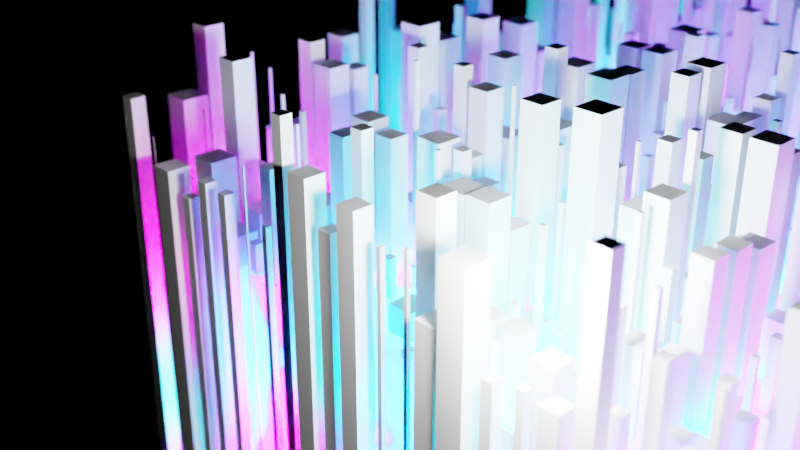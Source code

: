 # Source: Idea.blend  (saved by Blender 3.3.6; exported with 4.5.12 LTS)
import bpy
from mathutils import Matrix  # noqa: F401  (used for matrix-valued properties, if any)

bpy.ops.wm.read_factory_settings(use_empty=True)
scene = bpy.context.scene
scene.name = 'Scene'

# ---- collections
col_collection = bpy.data.collections.new('Collection'); scene.collection.children.link(col_collection)

# ---- materials (node trees are filled in below, after node groups)
mat_material_001 = bpy.data.materials.new('Material.001')
mat_emission = bpy.data.materials.new('Emission')

# ---- node groups
ng_offsetcenter = bpy.data.node_groups.new('OffsetCenter', 'GeometryNodeTree')
_s = ng_offsetcenter.interface.new_socket(name='Geometry', in_out='OUTPUT', socket_type='NodeSocketGeometry')
_s = ng_offsetcenter.interface.new_socket(name='Geometry', in_out='INPUT', socket_type='NodeSocketGeometry')
_s = ng_offsetcenter.interface.new_socket(name='Value', in_out='INPUT', socket_type='NodeSocketFloat')
_s.default_value = 0.5
_s.min_value = -1e+04
_s.max_value = 1e+04
ng_offsetcenter.is_modifier = True
_N = ng_offsetcenter.nodes; _L = ng_offsetcenter.links
n0 = _N.new('ShaderNodeMath'); n0.name = 'Math'; n0.location = (-220, -100)
n0.width = 136
n0.operation = 'DIVIDE'
n0.inputs[1].default_value = 2.0
n1 = _N.new('ShaderNodeCombineXYZ'); n1.name = 'Combine XYZ.001'; n1.location = (0, -47)
n1.inputs[2].default_value = 1.0
n2 = _N.new('NodeGroupInput'); n2.name = 'Group Input'; n2.location = (-420, 0)
n3 = _N.new('NodeGroupOutput'); n3.name = 'Group Output'; n3.location = (410, 0)
n4 = _N.new('GeometryNodeSetPosition'); n4.name = 'Set Position'; n4.location = (220, 100)
_L.new(n4.outputs[0], n3.inputs[0])
_L.new(n2.outputs[0], n4.inputs[0])
_L.new(n2.outputs[1], n0.inputs[0])
_L.new(n1.outputs[0], n4.inputs[3])
_L.new(n0.outputs[0], n1.inputs[0])
_L.new(n0.outputs[0], n1.inputs[1])
n3.is_active_output = True
ng_geometry_nodes_002 = bpy.data.node_groups.new('Geometry Nodes.002', 'GeometryNodeTree')
_s = ng_geometry_nodes_002.interface.new_socket(name='Geometry', in_out='OUTPUT', socket_type='NodeSocketGeometry')
_s = ng_geometry_nodes_002.interface.new_socket(name='Geometry', in_out='INPUT', socket_type='NodeSocketGeometry')
_s = ng_geometry_nodes_002.interface.new_socket(name='Size', in_out='INPUT', socket_type='NodeSocketFloat')
_s.default_value = 0.5
_s.min_value = -1e+04
_s.max_value = 1e+04
ng_geometry_nodes_002.is_modifier = True
_N = ng_geometry_nodes_002.nodes; _L = ng_geometry_nodes_002.links
n0 = _N.new('GeometryNodeStoreNamedAttribute'); n0.name = 'Store Named Attribute.001'; n0.location = (-42, 209)
n0.data_type = 'FLOAT_VECTOR'
n0.domain = 'CORNER'
n0.inputs[2].default_value = 'uv_map'
n1 = _N.new('GeometryNodeStoreNamedAttribute'); n1.name = 'Store Named Attribute'; n1.location = (-53, 8)
n1.data_type = 'FLOAT_VECTOR'
n1.domain = 'CORNER'
n1.inputs[2].default_value = 'uv_map'
n2 = _N.new('NodeGroupOutput'); n2.name = 'Group Output'; n2.location = (1029, 6)
n3 = _N.new('GeometryNodeMeshCube'); n3.name = 'Cube'; n3.location = (-78, 8)
n4 = _N.new('GeometryNodeInstanceOnPoints'); n4.name = 'Instance on Points'; n4.location = (806, 48)
n5 = _N.new('ShaderNodeCombineXYZ'); n5.name = 'Combine XYZ'; n5.location = (390, -178)
n6 = _N.new('FunctionNodeRandomValue'); n6.name = 'Random Value'; n6.location = (105, -206)
n6.inputs[8].default_value = 9
n7 = _N.new('FunctionNodeRandomValue'); n7.name = 'Random Value.001'; n7.location = (103, -405)
n7.inputs[2].default_value = 37.8
n7.inputs[3].default_value = 53.6
n7.inputs[8].default_value = 13
n8 = _N.new('GeometryNodeMeshGrid'); n8.name = 'Grid'; n8.location = (-67, 209)
n9 = _N.new('NodeGroupInput'); n9.name = 'Group Input'; n9.location = (-343, 5)
n10 = _N.new('GeometryNodeGroup'); n10.name = 'Group'; n10.location = (346, 266)
n10.node_tree = ng_offsetcenter
_L.new(n4.outputs[0], n2.inputs[0])
_L.new(n10.outputs[0], n4.inputs[0])
_L.new(n1.outputs[0], n4.inputs[2])
_L.new(n5.outputs[0], n4.inputs[6])
_L.new(n6.outputs[1], n5.inputs[0])
_L.new(n6.outputs[1], n5.inputs[1])
_L.new(n7.outputs[1], n5.inputs[2])
_L.new(n9.outputs[1], n8.inputs[0])
_L.new(n9.outputs[1], n8.inputs[1])
_L.new(n9.outputs[1], n8.inputs[2])
_L.new(n9.outputs[1], n8.inputs[3])
_L.new(n0.outputs[0], n10.inputs[0])
_L.new(n9.outputs[1], n10.inputs[1])
_L.new(n3.outputs[0], n1.inputs[0])
_L.new(n3.outputs[1], n1.inputs[3])
_L.new(n8.outputs[0], n0.inputs[0])
_L.new(n8.outputs[1], n0.inputs[3])
n2.is_active_output = True

# ---- material node trees
mat_material_001.use_nodes = True; mat_material_001.node_tree.nodes.clear()
_N = mat_material_001.node_tree.nodes; _L = mat_material_001.node_tree.links
n0 = _N.new('ShaderNodeBsdfPrincipled'); n0.name = 'Principled BSDF'; n0.location = (10, 300)
n0.distribution = 'GGX'
n0.subsurface_method = 'RANDOM_WALK_SKIN'
n0.inputs[3].default_value = 1.45
n0.inputs[27].default_value = (0.0, 0.0, 0.0, 1.0)
n0.inputs[28].default_value = 1.0
n1 = _N.new('ShaderNodeOutputMaterial'); n1.name = 'Material Output'; n1.location = (300, 300)
_L.new(n0.outputs[0], n1.inputs[0])
n1.is_active_output = True
mat_emission.use_nodes = True; mat_emission.node_tree.nodes.clear()
_N = mat_emission.node_tree.nodes; _L = mat_emission.node_tree.links
n0 = _N.new('ShaderNodeOutputMaterial'); n0.name = 'Material Output'; n0.location = (433, 300)
n1 = _N.new('ShaderNodeBsdfPrincipled'); n1.name = 'Principled BSDF'; n1.location = (143, 300)
n1.distribution = 'GGX'
n1.subsurface_method = 'RANDOM_WALK_SKIN'
n1.inputs[3].default_value = 1.45
n1.inputs[28].default_value = 64.0
n2 = _N.new('ShaderNodeRGB'); n2.name = 'RGB'; n2.location = (-401, -128)
n2.outputs[0].default_value = (0.0, 1.0, 1.0, 1.0)
n3 = _N.new('ShaderNodeTexNoise'); n3.name = 'Noise Texture'; n3.location = (-397, 205)
n3.inputs[2].default_value = 3.6
n3.inputs[3].default_value = 0.0
n3.inputs[4].default_value = 0.0
n3.inputs[8].default_value = 1.2
n4 = _N.new('ShaderNodeHueSaturation'); n4.name = 'Hue Saturation Value'; n4.location = (-117, 29)
n4.inputs[4].default_value = (0.0, 0.1729, 1.0, 1.0)
_L.new(n1.outputs[0], n0.inputs[0])
_L.new(n3.outputs[1], n1.inputs[0])
_L.new(n3.outputs[0], n4.inputs[0])
_L.new(n4.outputs[0], n1.inputs[27])
n0.is_active_output = True

# ---- world
world_world = bpy.data.worlds.new('World'); scene.world = world_world
world_world.use_nodes = True; world_world.node_tree.nodes.clear()
_N = world_world.node_tree.nodes; _L = world_world.node_tree.links
n0 = _N.new('ShaderNodeOutputWorld'); n0.name = 'World Output'; n0.location = (300, 300)
n1 = _N.new('ShaderNodeBackground'); n1.name = 'Background'; n1.location = (10, 300)
n1.inputs[0].default_value = (0.05088, 0.05088, 0.05088, 1.0)
n1.inputs[1].default_value = 0.0
_L.new(n1.outputs[0], n0.inputs[0])
n0.is_active_output = True
world_world.color = (0.05088, 0.05088, 0.05088)
world_world.use_sun_shadow = False
world_world.sun_shadow_jitter_overblur = 0.0

# ---- cameras
cam_camera = bpy.data.cameras.new('Camera')
cam_camera.clip_end = 100.0
cam_camera.ortho_scale = 7.314
cam_camera.dof.use_dof = True
cam_camera.dof.focus_distance = 500.0
cam_camera.dof.aperture_fstop = 0.1

# ---- lights
light_light = bpy.data.lights.new('Light', 'POINT')
light_light.transmission_factor = 0.0
light_light.energy = 1e+04
light_light.shadow_soft_size = 0.1
light_light.shadow_maximum_resolution = 0.006
light_light.use_absolute_resolution = True
light_point = bpy.data.lights.new('Point', 'POINT')
light_point.transmission_factor = 0.0
light_point.energy = 1.357e+04
light_point.shadow_soft_size = 1.0
light_point.shadow_maximum_resolution = 0.006
light_point.use_absolute_resolution = True

# ---- meshes
me_cube_002 = bpy.data.meshes.new('Cube.002')
me_cube_002.from_pydata([(-1.0, -1.0, -1.0), (-1.0, -1.0, 1.0), (-1.0, 1.0, -1.0), (-1.0, 1.0, 1.0), (1.0, -1.0, -1.0), (1.0, -1.0, 1.0), (1.0, 1.0, -1.0), (1.0, 1.0, 1.0)], [], [(0, 1, 3, 2), (2, 3, 7, 6), (6, 7, 5, 4), (4, 5, 1, 0), (2, 6, 4, 0), (7, 3, 1, 5)])
_uv = me_cube_002.uv_layers.new(name='UVMap')
_uv.uv.foreach_set('vector', [0.375, 0.0, 0.625, 0.0, 0.625, 0.25, 0.375, 0.25, 0.375, 0.25, 0.625, 0.25, 0.625, 0.5, 0.375, 0.5, 0.375, 0.5, 0.625, 0.5, 0.625, 0.75, 0.375, 0.75, 0.375, 0.75, 0.625, 0.75, 0.625, 1.0, 0.375, 1.0, 0.125, 0.5, 0.375, 0.5, 0.375, 0.75, 0.125, 0.75, 0.625, 0.5, 0.875, 0.5, 0.875, 0.75, 0.625, 0.75])
me_cube_002.materials.append(mat_material_001)
me_cube_002.update()
me_cube_003 = bpy.data.meshes.new('Cube.003')
me_cube_003.from_pydata([(-1.0, -1.0, -1.0), (-1.0, -1.0, 1.0), (-1.0, 1.0, -1.0), (-1.0, 1.0, 1.0), (1.0, -1.0, -1.0), (1.0, -1.0, 1.0), (1.0, 1.0, -1.0), (1.0, 1.0, 1.0)], [], [(0, 1, 3, 2), (2, 3, 7, 6), (6, 7, 5, 4), (4, 5, 1, 0), (2, 6, 4, 0), (7, 3, 1, 5)])
_uv = me_cube_003.uv_layers.new(name='UVMap')
_uv.uv.foreach_set('vector', [0.375, 0.0, 0.625, 0.0, 0.625, 0.25, 0.375, 0.25, 0.375, 0.25, 0.625, 0.25, 0.625, 0.5, 0.375, 0.5, 0.375, 0.5, 0.625, 0.5, 0.625, 0.75, 0.375, 0.75, 0.375, 0.75, 0.625, 0.75, 0.625, 1.0, 0.375, 1.0, 0.125, 0.5, 0.375, 0.5, 0.375, 0.75, 0.125, 0.75, 0.625, 0.5, 0.875, 0.5, 0.875, 0.75, 0.625, 0.75])
me_cube_003.materials.append(mat_emission)
me_cube_003.update()

# ---- objects
ob_light = bpy.data.objects.new('Light', light_light)
ob_camera = bpy.data.objects.new('Camera', cam_camera)
ob_cube = bpy.data.objects.new('Cube', me_cube_002)
ob_emissionlight = bpy.data.objects.new('EmissionLight', me_cube_003)
ob_focus = bpy.data.objects.new('Focus', None)
ob_point = bpy.data.objects.new('Point', light_point)

# ---- transforms, parenting, visibility, modifiers, constraints
ob_light.location = (30.46, -10.04, 33.39)
ob_light.rotation_euler = (0.6503, 0.05522, 1.866)
ob_light.lock_rotations_4d = False
ob_light.empty_display_type = 'ARROWS'
ob_light.color = (0.0, 0.0, 0.0, 0.0)
ob_light.hide_render = True
ob_light.lineart.crease_threshold = 0.0
ob_camera.location = (32.16, -17.4, 37.6)
ob_camera.rotation_euler = (1.13, -4.378e-07, 0.8289)
ob_camera.lock_rotations_4d = False
ob_camera.empty_display_type = 'ARROWS'
ob_camera.color = (0.0, 0.0, 0.0, 0.0)
ob_camera.display_type = 'WIRE'
ob_camera.lineart.crease_threshold = 0.0
ob_cube.location = (0.0, 0.0, 0.0)
_m = ob_cube.modifiers.new('GeometryNodes', 'NODES')
_m.node_group = ng_geometry_nodes_002
_gi = [s.identifier for s in ng_geometry_nodes_002.interface.items_tree if s.item_type == 'SOCKET' and s.in_out == 'INPUT']
_m[_gi[1]] = 30.0  # Size
ob_emissionlight.location = (13.8, 13.57, 7.79)
ob_emissionlight.scale = (12.89, 12.89, 12.89)
ob_focus.location = (14.77, 4.926, 23.64)
ob_point.location = (18.78, -1.353, 26.42)
cam_camera.dof.focus_object = ob_focus

# ---- collection membership
col_collection.objects.link(ob_light)
col_collection.objects.link(ob_camera)
col_collection.objects.link(ob_cube)
col_collection.objects.link(ob_emissionlight)
col_collection.objects.link(ob_focus)
col_collection.objects.link(ob_point)

# ---- scene / render settings (as saved in the file)
scene.camera = ob_camera
scene.frame_start = 1; scene.frame_end = 250; scene.frame_set(2)
scene.render.engine = 'CYCLES'
scene.cycles.sampling_pattern = 'TABULATED_SOBOL'
scene.cycles.use_light_tree = False
scene.view_settings.view_transform = 'Filmic'
bpy.context.view_layer.update()
